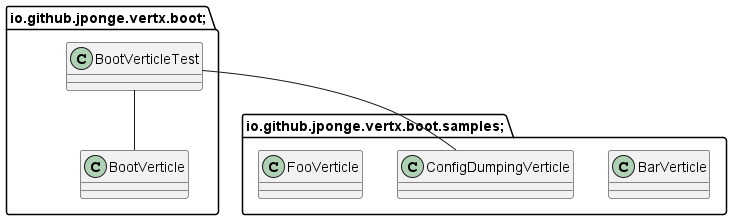

The diagram above was rendered by PlantUML. Its source (embedded in the PNG):
@startuml
package io.github.jponge.vertx.boot; {
class BootVerticle {
}

class BootVerticleTest {
}

}

package io.github.jponge.vertx.boot.samples; {
class BarVerticle {
}

class ConfigDumpingVerticle {
}

class FooVerticle {
}

}

BootVerticleTest -- BootVerticle
BootVerticleTest -- ConfigDumpingVerticle
@enduml